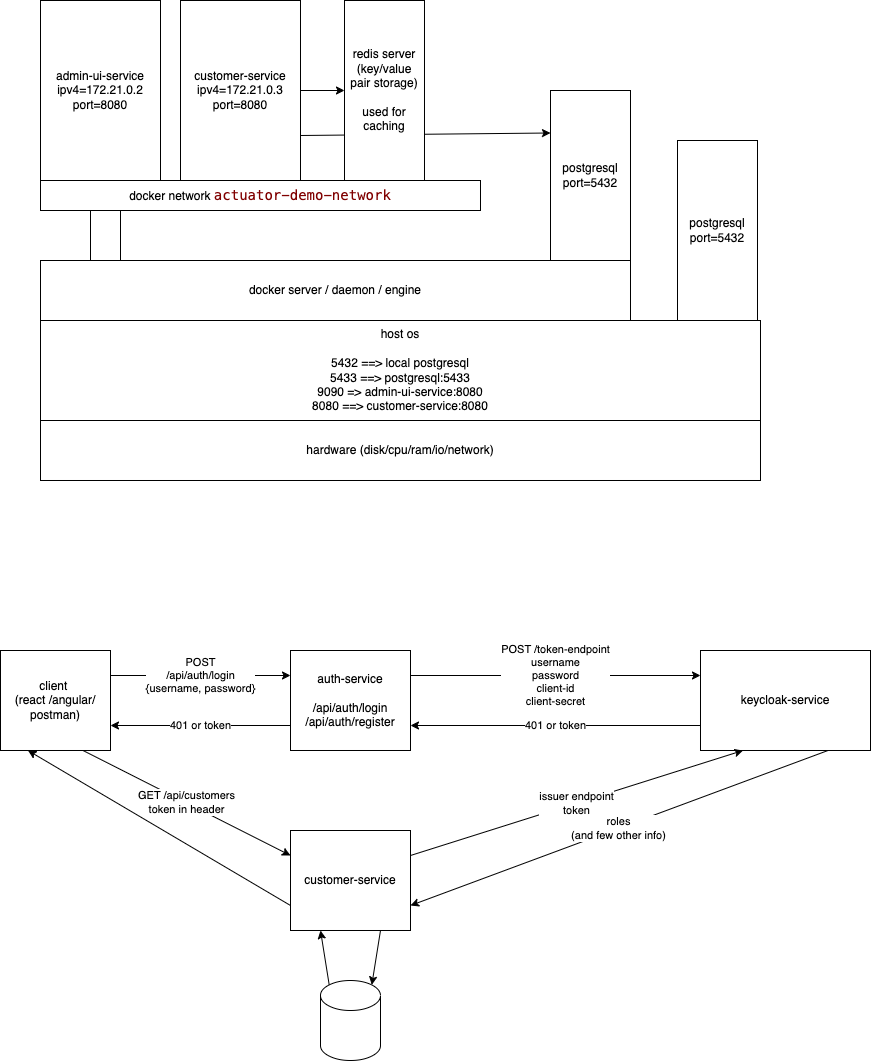

The diagram above was exported from draw.io. Its source (the exported page's mxGraphModel, read from the mxfile embedded in the PNG):
<mxGraphModel dx="1039" dy="424" grid="1" gridSize="10" guides="1" tooltips="1" connect="1" arrows="1" fold="1" page="1" pageScale="1" pageWidth="827" pageHeight="1169" math="0" shadow="0">
  <root>
    <mxCell id="0" />
    <mxCell id="1" parent="0" />
    <mxCell id="2" value="docker server / daemon / engine" style="rounded=0;whiteSpace=wrap;html=1;" parent="1" vertex="1">
      <mxGeometry x="110" y="420" width="590" height="60" as="geometry" />
    </mxCell>
    <mxCell id="3" value="docker network&amp;nbsp;&lt;span style=&quot;color: rgb(128, 0, 0); background-color: rgb(255, 255, 255); font-family: Menlo, Monaco, &amp;quot;Courier New&amp;quot;, monospace; font-size: 14px;&quot;&gt;actuator-demo-network&lt;/span&gt;" style="rounded=0;whiteSpace=wrap;html=1;" parent="1" vertex="1">
      <mxGeometry x="110" y="340" width="440" height="30" as="geometry" />
    </mxCell>
    <mxCell id="4" value="admin-ui-service&lt;br&gt;ipv4=172.21.0.2&lt;br&gt;port=8080" style="rounded=0;whiteSpace=wrap;html=1;" parent="1" vertex="1">
      <mxGeometry x="110" y="160" width="120" height="180" as="geometry" />
    </mxCell>
    <mxCell id="11" style="edgeStyle=none;html=1;exitX=1;exitY=0.5;exitDx=0;exitDy=0;entryX=0;entryY=0.5;entryDx=0;entryDy=0;" parent="1" source="5" target="10" edge="1">
      <mxGeometry relative="1" as="geometry" />
    </mxCell>
    <mxCell id="12" style="edgeStyle=none;html=1;exitX=1;exitY=0.75;exitDx=0;exitDy=0;entryX=0;entryY=0.25;entryDx=0;entryDy=0;" parent="1" source="5" target="7" edge="1">
      <mxGeometry relative="1" as="geometry" />
    </mxCell>
    <mxCell id="5" value="customer-service&lt;br&gt;ipv4=172.21.0.3&lt;br&gt;port=8080" style="rounded=0;whiteSpace=wrap;html=1;" parent="1" vertex="1">
      <mxGeometry x="250" y="160" width="120" height="180" as="geometry" />
    </mxCell>
    <mxCell id="6" value="" style="rounded=0;whiteSpace=wrap;html=1;" parent="1" vertex="1">
      <mxGeometry x="160" y="370" width="30" height="50" as="geometry" />
    </mxCell>
    <mxCell id="7" value="postgresql&lt;br&gt;port=5432" style="rounded=0;whiteSpace=wrap;html=1;" parent="1" vertex="1">
      <mxGeometry x="620" y="250" width="80" height="170" as="geometry" />
    </mxCell>
    <mxCell id="8" value="host os&lt;br&gt;&lt;br&gt;5432 ==&amp;gt; local postgresql&lt;br&gt;5433 ==&amp;gt; postgresql:5433&lt;br&gt;9090 =&amp;gt; admin-ui-service:8080&lt;br&gt;8080 ==&amp;gt; customer-service:8080" style="rounded=0;whiteSpace=wrap;html=1;" parent="1" vertex="1">
      <mxGeometry x="110" y="480" width="720" height="100" as="geometry" />
    </mxCell>
    <mxCell id="9" value="postgresql&lt;br&gt;port=5432" style="rounded=0;whiteSpace=wrap;html=1;" parent="1" vertex="1">
      <mxGeometry x="747" y="300" width="80" height="180" as="geometry" />
    </mxCell>
    <mxCell id="10" value="redis server&lt;br&gt;(key/value pair storage)&lt;br&gt;&lt;br&gt;used for caching" style="rounded=0;whiteSpace=wrap;html=1;" parent="1" vertex="1">
      <mxGeometry x="414" y="160" width="80" height="180" as="geometry" />
    </mxCell>
    <mxCell id="13" value="hardware (disk/cpu/ram/io/network)" style="rounded=0;whiteSpace=wrap;html=1;" parent="1" vertex="1">
      <mxGeometry x="110" y="580" width="720" height="60" as="geometry" />
    </mxCell>
    <mxCell id="19" value="401 or token" style="edgeStyle=none;html=1;exitX=0;exitY=0.75;exitDx=0;exitDy=0;entryX=1;entryY=0.75;entryDx=0;entryDy=0;" edge="1" parent="1" source="14" target="15">
      <mxGeometry relative="1" as="geometry" />
    </mxCell>
    <mxCell id="24" value="roles&lt;br&gt;(and few other info)" style="edgeStyle=none;html=1;exitX=0.75;exitY=1;exitDx=0;exitDy=0;entryX=1;entryY=0.75;entryDx=0;entryDy=0;" edge="1" parent="1" source="14" target="21">
      <mxGeometry relative="1" as="geometry" />
    </mxCell>
    <mxCell id="14" value="keycloak-service&lt;br&gt;" style="rounded=0;whiteSpace=wrap;html=1;" vertex="1" parent="1">
      <mxGeometry x="770" y="810" width="170" height="100" as="geometry" />
    </mxCell>
    <mxCell id="18" value="POST /token-endpoint&lt;br&gt;username&lt;br&gt;password&lt;br&gt;client-id&lt;br&gt;client-secret" style="edgeStyle=none;html=1;exitX=1;exitY=0.25;exitDx=0;exitDy=0;entryX=0;entryY=0.25;entryDx=0;entryDy=0;" edge="1" parent="1" source="15" target="14">
      <mxGeometry relative="1" as="geometry" />
    </mxCell>
    <mxCell id="20" value="401 or token" style="edgeStyle=none;html=1;exitX=0;exitY=0.75;exitDx=0;exitDy=0;entryX=1;entryY=0.75;entryDx=0;entryDy=0;" edge="1" parent="1" source="15" target="16">
      <mxGeometry relative="1" as="geometry" />
    </mxCell>
    <mxCell id="15" value="auth-service&lt;br&gt;&lt;br&gt;/api/auth/login&lt;br&gt;/api/auth/register" style="rounded=0;whiteSpace=wrap;html=1;" vertex="1" parent="1">
      <mxGeometry x="360" y="810" width="120" height="100" as="geometry" />
    </mxCell>
    <mxCell id="17" value="POST&lt;br&gt;/api/auth/login&lt;br&gt;{username, password}" style="edgeStyle=none;html=1;exitX=1;exitY=0.25;exitDx=0;exitDy=0;entryX=0;entryY=0.25;entryDx=0;entryDy=0;" edge="1" parent="1" source="16" target="15">
      <mxGeometry relative="1" as="geometry" />
    </mxCell>
    <mxCell id="22" value="GET /api/customers&lt;br&gt;token in header" style="edgeStyle=none;html=1;exitX=0.75;exitY=1;exitDx=0;exitDy=0;entryX=0;entryY=0.25;entryDx=0;entryDy=0;" edge="1" parent="1" source="16" target="21">
      <mxGeometry relative="1" as="geometry" />
    </mxCell>
    <mxCell id="16" value="client&amp;nbsp;&lt;br&gt;(react /angular/ postman)" style="rounded=0;whiteSpace=wrap;html=1;" vertex="1" parent="1">
      <mxGeometry x="70" y="810" width="110" height="100" as="geometry" />
    </mxCell>
    <mxCell id="23" value="issuer endpoint&lt;br&gt;token" style="edgeStyle=none;html=1;exitX=1;exitY=0.25;exitDx=0;exitDy=0;entryX=0.25;entryY=1;entryDx=0;entryDy=0;" edge="1" parent="1" source="21" target="14">
      <mxGeometry relative="1" as="geometry" />
    </mxCell>
    <mxCell id="25" style="edgeStyle=none;html=1;exitX=0;exitY=0.75;exitDx=0;exitDy=0;entryX=0.25;entryY=1;entryDx=0;entryDy=0;" edge="1" parent="1" source="21" target="16">
      <mxGeometry relative="1" as="geometry" />
    </mxCell>
    <mxCell id="27" style="edgeStyle=none;html=1;exitX=0.75;exitY=1;exitDx=0;exitDy=0;entryX=0.855;entryY=0;entryDx=0;entryDy=4.35;entryPerimeter=0;" edge="1" parent="1" source="21" target="26">
      <mxGeometry relative="1" as="geometry" />
    </mxCell>
    <mxCell id="21" value="customer-service" style="rounded=0;whiteSpace=wrap;html=1;" vertex="1" parent="1">
      <mxGeometry x="360" y="990" width="120" height="100" as="geometry" />
    </mxCell>
    <mxCell id="28" style="edgeStyle=none;html=1;exitX=0.145;exitY=0;exitDx=0;exitDy=4.35;exitPerimeter=0;entryX=0.25;entryY=1;entryDx=0;entryDy=0;" edge="1" parent="1" source="26" target="21">
      <mxGeometry relative="1" as="geometry" />
    </mxCell>
    <mxCell id="26" value="" style="shape=cylinder3;whiteSpace=wrap;html=1;boundedLbl=1;backgroundOutline=1;size=15;" vertex="1" parent="1">
      <mxGeometry x="390" y="1140" width="60" height="80" as="geometry" />
    </mxCell>
  </root>
</mxGraphModel>